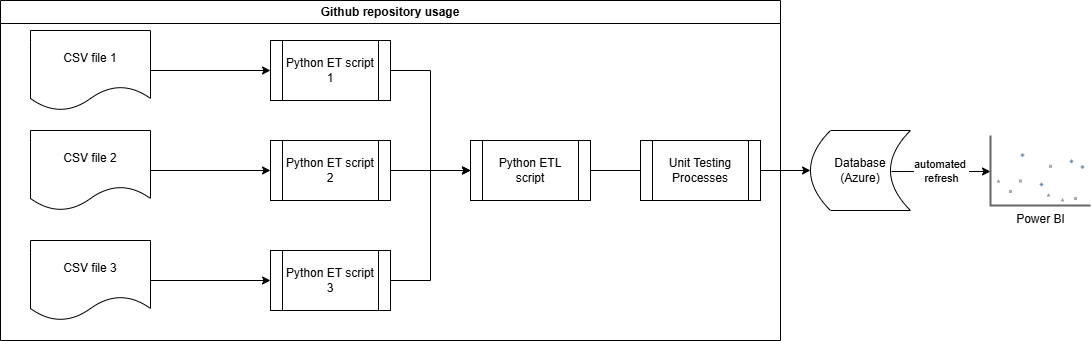

The diagram above was exported from draw.io. Its source (the exported page's mxGraphModel, read from the mxfile embedded in the PNG):
<mxGraphModel dx="1418" dy="746" grid="1" gridSize="10" guides="1" tooltips="1" connect="1" arrows="1" fold="1" page="1" pageScale="1" pageWidth="827" pageHeight="1169" math="0" shadow="0">
  <root>
    <mxCell id="0" />
    <mxCell id="1" parent="0" />
    <mxCell id="jD9ppeMzPo-E9IB2Lnrj-7" edge="1" parent="1" source="jD9ppeMzPo-E9IB2Lnrj-1" style="edgeStyle=orthogonalEdgeStyle;rounded=0;orthogonalLoop=1;jettySize=auto;html=1;exitX=1;exitY=0.5;exitDx=0;exitDy=0;entryX=0;entryY=0.5;entryDx=0;entryDy=0;" target="jD9ppeMzPo-E9IB2Lnrj-4">
      <mxGeometry relative="1" as="geometry" />
    </mxCell>
    <mxCell id="jD9ppeMzPo-E9IB2Lnrj-1" parent="1" style="shape=document;whiteSpace=wrap;html=1;boundedLbl=1;" value="CSV file 1" vertex="1">
      <mxGeometry height="80" width="120" x="80" y="130" as="geometry" />
    </mxCell>
    <mxCell id="jD9ppeMzPo-E9IB2Lnrj-8" edge="1" parent="1" source="jD9ppeMzPo-E9IB2Lnrj-2" style="edgeStyle=orthogonalEdgeStyle;rounded=0;orthogonalLoop=1;jettySize=auto;html=1;exitX=1;exitY=0.5;exitDx=0;exitDy=0;entryX=0;entryY=0.5;entryDx=0;entryDy=0;" target="jD9ppeMzPo-E9IB2Lnrj-5">
      <mxGeometry relative="1" as="geometry" />
    </mxCell>
    <mxCell id="jD9ppeMzPo-E9IB2Lnrj-2" parent="1" style="shape=document;whiteSpace=wrap;html=1;boundedLbl=1;" value="CSV file 2" vertex="1">
      <mxGeometry height="80" width="120" x="80" y="230" as="geometry" />
    </mxCell>
    <mxCell id="jD9ppeMzPo-E9IB2Lnrj-9" edge="1" parent="1" source="jD9ppeMzPo-E9IB2Lnrj-3" style="edgeStyle=orthogonalEdgeStyle;rounded=0;orthogonalLoop=1;jettySize=auto;html=1;exitX=1;exitY=0.5;exitDx=0;exitDy=0;entryX=0;entryY=0.5;entryDx=0;entryDy=0;" target="jD9ppeMzPo-E9IB2Lnrj-6">
      <mxGeometry relative="1" as="geometry" />
    </mxCell>
    <mxCell id="jD9ppeMzPo-E9IB2Lnrj-3" parent="1" style="shape=document;whiteSpace=wrap;html=1;boundedLbl=1;" value="CSV file 3" vertex="1">
      <mxGeometry height="80" width="120" x="80" y="340" as="geometry" />
    </mxCell>
    <mxCell id="jD9ppeMzPo-E9IB2Lnrj-13" edge="1" parent="1" source="jD9ppeMzPo-E9IB2Lnrj-4" style="edgeStyle=orthogonalEdgeStyle;rounded=0;orthogonalLoop=1;jettySize=auto;html=1;exitX=1;exitY=0.5;exitDx=0;exitDy=0;">
      <mxGeometry relative="1" as="geometry">
        <Array as="points">
          <mxPoint x="480" y="170" />
          <mxPoint x="480" y="270" />
        </Array>
        <mxPoint x="520" y="270" as="targetPoint" />
      </mxGeometry>
    </mxCell>
    <mxCell id="jD9ppeMzPo-E9IB2Lnrj-4" parent="1" style="shape=process;whiteSpace=wrap;html=1;backgroundOutline=1;" value="Python ET script 1" vertex="1">
      <mxGeometry height="60" width="120" x="320" y="140" as="geometry" />
    </mxCell>
    <mxCell id="jD9ppeMzPo-E9IB2Lnrj-11" edge="1" parent="1" source="jD9ppeMzPo-E9IB2Lnrj-5" style="edgeStyle=orthogonalEdgeStyle;rounded=0;orthogonalLoop=1;jettySize=auto;html=1;exitX=1;exitY=0.5;exitDx=0;exitDy=0;entryX=0;entryY=0.5;entryDx=0;entryDy=0;" target="jD9ppeMzPo-E9IB2Lnrj-10">
      <mxGeometry relative="1" as="geometry" />
    </mxCell>
    <mxCell id="jD9ppeMzPo-E9IB2Lnrj-5" parent="1" style="shape=process;whiteSpace=wrap;html=1;backgroundOutline=1;" value="Python ET script 2" vertex="1">
      <mxGeometry height="60" width="120" x="320" y="240" as="geometry" />
    </mxCell>
    <mxCell id="jD9ppeMzPo-E9IB2Lnrj-12" edge="1" parent="1" source="jD9ppeMzPo-E9IB2Lnrj-6" style="edgeStyle=orthogonalEdgeStyle;rounded=0;orthogonalLoop=1;jettySize=auto;html=1;exitX=1;exitY=0.5;exitDx=0;exitDy=0;entryX=0;entryY=0.5;entryDx=0;entryDy=0;" target="jD9ppeMzPo-E9IB2Lnrj-10">
      <mxGeometry relative="1" as="geometry" />
    </mxCell>
    <mxCell id="jD9ppeMzPo-E9IB2Lnrj-17" edge="1" parent="1" source="jD9ppeMzPo-E9IB2Lnrj-14" style="edgeStyle=orthogonalEdgeStyle;rounded=0;orthogonalLoop=1;jettySize=auto;html=1;exitX=0.81;exitY=0.513;exitDx=0;exitDy=0;exitPerimeter=0;entryX=0;entryY=0.514;entryDx=0;entryDy=0;entryPerimeter=0;" target="jD9ppeMzPo-E9IB2Lnrj-16">
      <mxGeometry relative="1" as="geometry">
        <mxPoint x="800" y="490" as="targetPoint" />
      </mxGeometry>
    </mxCell>
    <mxCell id="jD9ppeMzPo-E9IB2Lnrj-18" connectable="0" parent="jD9ppeMzPo-E9IB2Lnrj-17" style="edgeLabel;html=1;align=center;verticalAlign=middle;resizable=0;points=[];" value="automated&amp;nbsp;&lt;div&gt;refresh&lt;/div&gt;" vertex="1">
      <mxGeometry relative="1" x="-0.3738" y="-2" as="geometry">
        <mxPoint x="18" y="-3" as="offset" />
      </mxGeometry>
    </mxCell>
    <mxCell id="jD9ppeMzPo-E9IB2Lnrj-6" parent="1" style="shape=process;whiteSpace=wrap;html=1;backgroundOutline=1;" value="Python ET script 3" vertex="1">
      <mxGeometry height="60" width="120" x="320" y="350" as="geometry" />
    </mxCell>
    <mxCell id="jD9ppeMzPo-E9IB2Lnrj-15" edge="1" parent="1" source="jD9ppeMzPo-E9IB2Lnrj-10" style="edgeStyle=orthogonalEdgeStyle;rounded=0;orthogonalLoop=1;jettySize=auto;html=1;exitX=1;exitY=0.5;exitDx=0;exitDy=0;" target="jD9ppeMzPo-E9IB2Lnrj-14">
      <mxGeometry relative="1" as="geometry" />
    </mxCell>
    <mxCell id="jD9ppeMzPo-E9IB2Lnrj-10" parent="1" style="shape=process;whiteSpace=wrap;html=1;backgroundOutline=1;" value="Python ETL script" vertex="1">
      <mxGeometry height="60" width="120" x="520" y="240" as="geometry" />
    </mxCell>
    <mxCell id="jD9ppeMzPo-E9IB2Lnrj-14" parent="1" style="shape=dataStorage;whiteSpace=wrap;html=1;fixedSize=1;size=20;" value="Database&lt;div&gt;(Azure)&lt;/div&gt;" vertex="1">
      <mxGeometry height="80" width="100" x="860" y="230" as="geometry" />
    </mxCell>
    <mxCell id="jD9ppeMzPo-E9IB2Lnrj-16" parent="1" style="verticalLabelPosition=bottom;shadow=0;dashed=0;align=center;html=1;verticalAlign=top;strokeWidth=1;shape=mxgraph.mockup.graphics.plotChart;strokeColor=none;strokeColor2=#aaaaaa;strokeColor3=#666666;fillColor2=#99aaff,#0022ff,#008cff;" value="Power BI" vertex="1">
      <mxGeometry height="70" width="100" x="1040" y="235" as="geometry" />
    </mxCell>
    <mxCell id="jD9ppeMzPo-E9IB2Lnrj-19" parent="1" style="swimlane;whiteSpace=wrap;html=1;" value="Github repository usage" vertex="1">
      <mxGeometry height="340" width="780" x="50" y="100" as="geometry" />
    </mxCell>
    <mxCell id="jD9ppeMzPo-E9IB2Lnrj-20" parent="1" style="shape=process;whiteSpace=wrap;html=1;backgroundOutline=1;" value="Unit Testing Processes" vertex="1">
      <mxGeometry height="60" width="120" x="690" y="240" as="geometry" />
    </mxCell>
  </root>
</mxGraphModel>